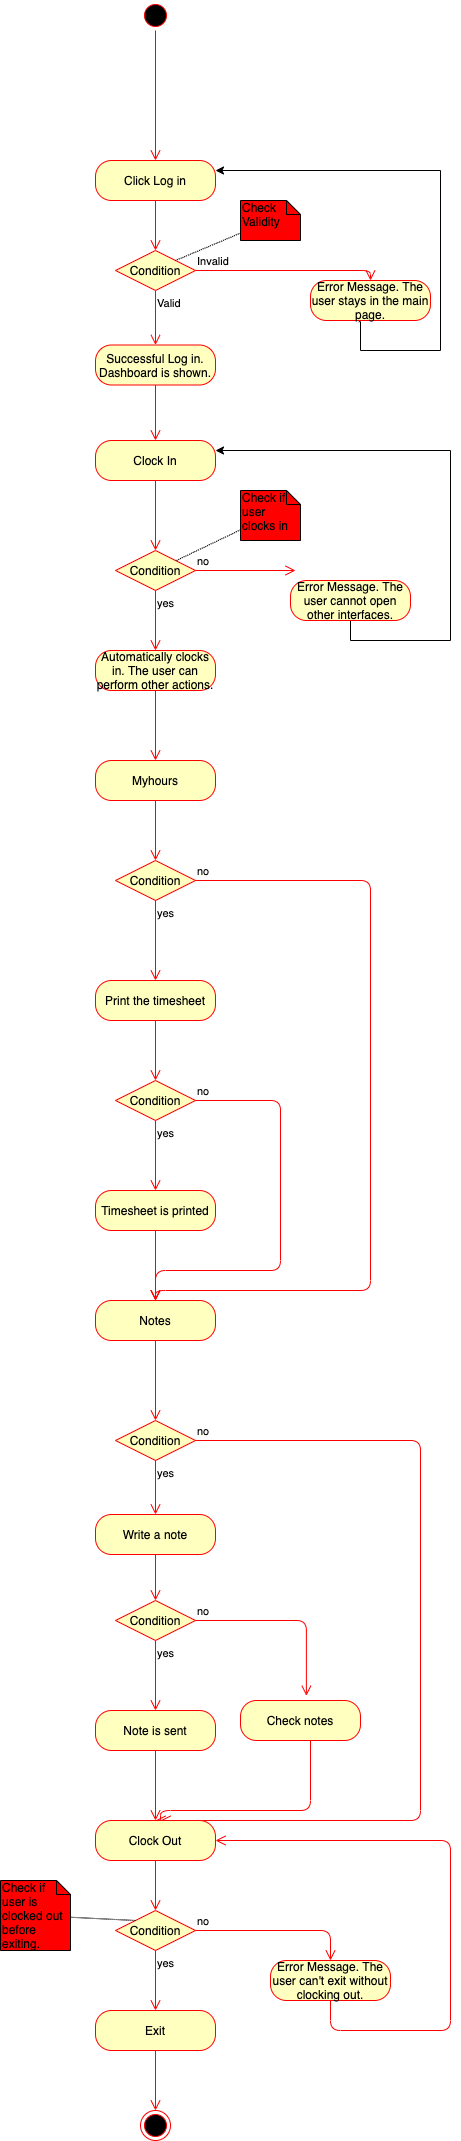

The diagram above was exported from draw.io. Its source (the exported page's mxGraphModel, read from the mxfile embedded in the PNG):
<mxGraphModel dx="786" dy="465" grid="1" gridSize="10" guides="1" tooltips="1" connect="1" arrows="1" fold="1" page="1" pageScale="1" pageWidth="827" pageHeight="1169" math="0" shadow="0">
  <root>
    <mxCell id="0" />
    <mxCell id="1" parent="0" />
    <mxCell id="I0RRrzLK5wwq5WnygX9O-1" value="" style="ellipse;html=1;shape=startState;fillColor=#000000;strokeColor=#ff0000;" parent="1" vertex="1">
      <mxGeometry x="390" y="220" width="30" height="30" as="geometry" />
    </mxCell>
    <mxCell id="I0RRrzLK5wwq5WnygX9O-2" value="" style="edgeStyle=orthogonalEdgeStyle;html=1;verticalAlign=bottom;endArrow=open;endSize=8;strokeColor=#ff0000;entryX=0.5;entryY=0;entryDx=0;entryDy=0;" parent="1" source="I0RRrzLK5wwq5WnygX9O-1" target="I0RRrzLK5wwq5WnygX9O-3" edge="1">
      <mxGeometry relative="1" as="geometry">
        <mxPoint x="405" y="310" as="targetPoint" />
      </mxGeometry>
    </mxCell>
    <mxCell id="I0RRrzLK5wwq5WnygX9O-3" value="Click Log in" style="rounded=1;whiteSpace=wrap;html=1;arcSize=40;fontColor=#000000;fillColor=#ffffc0;strokeColor=#ff0000;" parent="1" vertex="1">
      <mxGeometry x="345" y="380" width="120" height="40" as="geometry" />
    </mxCell>
    <mxCell id="I0RRrzLK5wwq5WnygX9O-4" value="" style="edgeStyle=orthogonalEdgeStyle;html=1;verticalAlign=bottom;endArrow=open;endSize=8;strokeColor=#ff0000;" parent="1" source="I0RRrzLK5wwq5WnygX9O-22" edge="1">
      <mxGeometry relative="1" as="geometry">
        <mxPoint x="405" y="510" as="targetPoint" />
        <Array as="points">
          <mxPoint x="405" y="500" />
          <mxPoint x="405" y="500" />
        </Array>
      </mxGeometry>
    </mxCell>
    <mxCell id="I0RRrzLK5wwq5WnygX9O-9" value="Successful Log in. Dashboard is shown." style="rounded=1;whiteSpace=wrap;html=1;arcSize=40;fontColor=#000000;fillColor=#ffffc0;strokeColor=#ff0000;" parent="1" vertex="1">
      <mxGeometry x="345" y="564.5" width="120" height="40" as="geometry" />
    </mxCell>
    <mxCell id="I0RRrzLK5wwq5WnygX9O-10" value="" style="edgeStyle=orthogonalEdgeStyle;html=1;verticalAlign=bottom;endArrow=open;endSize=8;strokeColor=#ff0000;entryX=0.5;entryY=0;entryDx=0;entryDy=0;" parent="1" source="I0RRrzLK5wwq5WnygX9O-9" target="I0RRrzLK5wwq5WnygX9O-17" edge="1">
      <mxGeometry relative="1" as="geometry">
        <mxPoint x="540" y="630" as="targetPoint" />
        <Array as="points" />
      </mxGeometry>
    </mxCell>
    <mxCell id="I0RRrzLK5wwq5WnygX9O-25" style="edgeStyle=orthogonalEdgeStyle;rounded=0;orthogonalLoop=1;jettySize=auto;html=1;entryX=1;entryY=0.25;entryDx=0;entryDy=0;exitX=0.403;exitY=1.029;exitDx=0;exitDy=0;exitPerimeter=0;" parent="1" source="I0RRrzLK5wwq5WnygX9O-13" target="I0RRrzLK5wwq5WnygX9O-3" edge="1">
      <mxGeometry relative="1" as="geometry">
        <mxPoint x="602" y="600" as="sourcePoint" />
        <Array as="points">
          <mxPoint x="610" y="541" />
          <mxPoint x="610" y="570" />
          <mxPoint x="690" y="570" />
          <mxPoint x="690" y="390" />
        </Array>
      </mxGeometry>
    </mxCell>
    <mxCell id="I0RRrzLK5wwq5WnygX9O-13" value="Error Message. The user stays in the main page." style="rounded=1;whiteSpace=wrap;html=1;arcSize=40;fontColor=#000000;fillColor=#ffffc0;strokeColor=#ff0000;" parent="1" vertex="1">
      <mxGeometry x="560" y="500" width="120" height="40" as="geometry" />
    </mxCell>
    <mxCell id="I0RRrzLK5wwq5WnygX9O-17" value="Clock In" style="rounded=1;whiteSpace=wrap;html=1;arcSize=40;fontColor=#000000;fillColor=#ffffc0;strokeColor=#ff0000;" parent="1" vertex="1">
      <mxGeometry x="345" y="660" width="120" height="40" as="geometry" />
    </mxCell>
    <mxCell id="I0RRrzLK5wwq5WnygX9O-18" value="" style="edgeStyle=orthogonalEdgeStyle;html=1;verticalAlign=bottom;endArrow=open;endSize=8;strokeColor=#ff0000;entryX=0.5;entryY=0;entryDx=0;entryDy=0;" parent="1" source="I0RRrzLK5wwq5WnygX9O-17" target="I0RRrzLK5wwq5WnygX9O-27" edge="1">
      <mxGeometry relative="1" as="geometry">
        <mxPoint x="405" y="760" as="targetPoint" />
        <Array as="points" />
      </mxGeometry>
    </mxCell>
    <mxCell id="I0RRrzLK5wwq5WnygX9O-23" value="Invalid" style="edgeStyle=orthogonalEdgeStyle;html=1;align=left;verticalAlign=bottom;endArrow=open;endSize=8;strokeColor=#ff0000;entryX=0.5;entryY=0;entryDx=0;entryDy=0;" parent="1" source="I0RRrzLK5wwq5WnygX9O-22" target="I0RRrzLK5wwq5WnygX9O-13" edge="1">
      <mxGeometry x="-1" relative="1" as="geometry">
        <mxPoint x="580" y="470" as="targetPoint" />
      </mxGeometry>
    </mxCell>
    <mxCell id="I0RRrzLK5wwq5WnygX9O-24" value="Valid" style="edgeStyle=orthogonalEdgeStyle;html=1;align=left;verticalAlign=top;endArrow=open;endSize=8;strokeColor=#ff0000;entryX=0.5;entryY=0;entryDx=0;entryDy=0;" parent="1" source="I0RRrzLK5wwq5WnygX9O-22" target="I0RRrzLK5wwq5WnygX9O-9" edge="1">
      <mxGeometry x="-1" relative="1" as="geometry">
        <mxPoint x="400" y="610" as="targetPoint" />
      </mxGeometry>
    </mxCell>
    <mxCell id="I0RRrzLK5wwq5WnygX9O-22" value="Condition" style="rhombus;whiteSpace=wrap;html=1;fillColor=#ffffc0;strokeColor=#ff0000;" parent="1" vertex="1">
      <mxGeometry x="365" y="470" width="80" height="40" as="geometry" />
    </mxCell>
    <mxCell id="I0RRrzLK5wwq5WnygX9O-26" value="" style="edgeStyle=orthogonalEdgeStyle;html=1;verticalAlign=bottom;endArrow=open;endSize=8;strokeColor=#ff0000;" parent="1" source="I0RRrzLK5wwq5WnygX9O-3" target="I0RRrzLK5wwq5WnygX9O-22" edge="1">
      <mxGeometry relative="1" as="geometry">
        <mxPoint x="405" y="510" as="targetPoint" />
        <mxPoint x="405" y="420" as="sourcePoint" />
        <Array as="points" />
      </mxGeometry>
    </mxCell>
    <mxCell id="I0RRrzLK5wwq5WnygX9O-27" value="Condition" style="rhombus;whiteSpace=wrap;html=1;fillColor=#ffffc0;strokeColor=#ff0000;" parent="1" vertex="1">
      <mxGeometry x="365" y="770" width="80" height="40" as="geometry" />
    </mxCell>
    <mxCell id="I0RRrzLK5wwq5WnygX9O-28" value="no" style="edgeStyle=orthogonalEdgeStyle;html=1;align=left;verticalAlign=bottom;endArrow=open;endSize=8;strokeColor=#ff0000;" parent="1" source="I0RRrzLK5wwq5WnygX9O-27" edge="1">
      <mxGeometry x="-1" relative="1" as="geometry">
        <mxPoint x="545" y="790" as="targetPoint" />
      </mxGeometry>
    </mxCell>
    <mxCell id="I0RRrzLK5wwq5WnygX9O-29" value="yes" style="edgeStyle=orthogonalEdgeStyle;html=1;align=left;verticalAlign=top;endArrow=open;endSize=8;strokeColor=#ff0000;entryX=0.5;entryY=0;entryDx=0;entryDy=0;" parent="1" source="I0RRrzLK5wwq5WnygX9O-27" target="I0RRrzLK5wwq5WnygX9O-32" edge="1">
      <mxGeometry x="-1" relative="1" as="geometry">
        <mxPoint x="405" y="870" as="targetPoint" />
      </mxGeometry>
    </mxCell>
    <mxCell id="I0RRrzLK5wwq5WnygX9O-31" style="edgeStyle=orthogonalEdgeStyle;rounded=0;orthogonalLoop=1;jettySize=auto;html=1;entryX=1;entryY=0.25;entryDx=0;entryDy=0;" parent="1" source="I0RRrzLK5wwq5WnygX9O-30" target="I0RRrzLK5wwq5WnygX9O-17" edge="1">
      <mxGeometry relative="1" as="geometry">
        <Array as="points">
          <mxPoint x="600" y="860" />
          <mxPoint x="700" y="860" />
          <mxPoint x="700" y="670" />
        </Array>
      </mxGeometry>
    </mxCell>
    <mxCell id="I0RRrzLK5wwq5WnygX9O-30" value="Error Message. The user cannot open other interfaces." style="rounded=1;whiteSpace=wrap;html=1;arcSize=40;fontColor=#000000;fillColor=#ffffc0;strokeColor=#ff0000;" parent="1" vertex="1">
      <mxGeometry x="540" y="800" width="120" height="40" as="geometry" />
    </mxCell>
    <mxCell id="I0RRrzLK5wwq5WnygX9O-32" value="Automatically clocks in. The user can perform other actions." style="rounded=1;whiteSpace=wrap;html=1;arcSize=40;fontColor=#000000;fillColor=#ffffc0;strokeColor=#ff0000;" parent="1" vertex="1">
      <mxGeometry x="345" y="870" width="120" height="40" as="geometry" />
    </mxCell>
    <mxCell id="I0RRrzLK5wwq5WnygX9O-33" value="" style="edgeStyle=orthogonalEdgeStyle;html=1;verticalAlign=bottom;endArrow=open;endSize=8;strokeColor=#ff0000;entryX=0.5;entryY=0;entryDx=0;entryDy=0;" parent="1" source="I0RRrzLK5wwq5WnygX9O-32" target="I0RRrzLK5wwq5WnygX9O-34" edge="1">
      <mxGeometry relative="1" as="geometry">
        <mxPoint x="405" y="1000" as="targetPoint" />
      </mxGeometry>
    </mxCell>
    <mxCell id="I0RRrzLK5wwq5WnygX9O-34" value="Myhours" style="rounded=1;whiteSpace=wrap;html=1;arcSize=40;fontColor=#000000;fillColor=#ffffc0;strokeColor=#ff0000;" parent="1" vertex="1">
      <mxGeometry x="345" y="980" width="120" height="40" as="geometry" />
    </mxCell>
    <mxCell id="I0RRrzLK5wwq5WnygX9O-35" value="" style="edgeStyle=orthogonalEdgeStyle;html=1;verticalAlign=bottom;endArrow=open;endSize=8;strokeColor=#ff0000;entryX=0.5;entryY=0;entryDx=0;entryDy=0;" parent="1" source="I0RRrzLK5wwq5WnygX9O-34" target="I0RRrzLK5wwq5WnygX9O-36" edge="1">
      <mxGeometry relative="1" as="geometry">
        <mxPoint x="405" y="1110" as="targetPoint" />
      </mxGeometry>
    </mxCell>
    <mxCell id="I0RRrzLK5wwq5WnygX9O-36" value="Condition" style="rhombus;whiteSpace=wrap;html=1;fillColor=#ffffc0;strokeColor=#ff0000;" parent="1" vertex="1">
      <mxGeometry x="365" y="1080" width="80" height="40" as="geometry" />
    </mxCell>
    <mxCell id="I0RRrzLK5wwq5WnygX9O-37" value="no" style="edgeStyle=orthogonalEdgeStyle;html=1;align=left;verticalAlign=bottom;endArrow=open;endSize=8;strokeColor=#ff0000;" parent="1" source="I0RRrzLK5wwq5WnygX9O-36" edge="1">
      <mxGeometry x="-1" relative="1" as="geometry">
        <mxPoint x="405" y="1520" as="targetPoint" />
        <Array as="points">
          <mxPoint x="620" y="1100" />
          <mxPoint x="620" y="1510" />
          <mxPoint x="405" y="1510" />
        </Array>
      </mxGeometry>
    </mxCell>
    <mxCell id="I0RRrzLK5wwq5WnygX9O-38" value="yes" style="edgeStyle=orthogonalEdgeStyle;html=1;align=left;verticalAlign=top;endArrow=open;endSize=8;strokeColor=#ff0000;entryX=0.5;entryY=0;entryDx=0;entryDy=0;" parent="1" source="I0RRrzLK5wwq5WnygX9O-36" target="I0RRrzLK5wwq5WnygX9O-39" edge="1">
      <mxGeometry x="-1" relative="1" as="geometry">
        <mxPoint x="405" y="1210" as="targetPoint" />
      </mxGeometry>
    </mxCell>
    <mxCell id="I0RRrzLK5wwq5WnygX9O-39" value="Print the timesheet" style="rounded=1;whiteSpace=wrap;html=1;arcSize=40;fontColor=#000000;fillColor=#ffffc0;strokeColor=#ff0000;" parent="1" vertex="1">
      <mxGeometry x="345" y="1200" width="120" height="40" as="geometry" />
    </mxCell>
    <mxCell id="I0RRrzLK5wwq5WnygX9O-40" value="" style="edgeStyle=orthogonalEdgeStyle;html=1;verticalAlign=bottom;endArrow=open;endSize=8;strokeColor=#ff0000;entryX=0.5;entryY=0;entryDx=0;entryDy=0;" parent="1" source="I0RRrzLK5wwq5WnygX9O-39" target="I0RRrzLK5wwq5WnygX9O-48" edge="1">
      <mxGeometry relative="1" as="geometry">
        <mxPoint x="405" y="1290" as="targetPoint" />
      </mxGeometry>
    </mxCell>
    <mxCell id="I0RRrzLK5wwq5WnygX9O-48" value="Condition" style="rhombus;whiteSpace=wrap;html=1;fillColor=#ffffc0;strokeColor=#ff0000;" parent="1" vertex="1">
      <mxGeometry x="365" y="1300" width="80" height="40" as="geometry" />
    </mxCell>
    <mxCell id="I0RRrzLK5wwq5WnygX9O-49" value="no" style="edgeStyle=orthogonalEdgeStyle;html=1;align=left;verticalAlign=bottom;endArrow=open;endSize=8;strokeColor=#ff0000;entryX=0.5;entryY=0;entryDx=0;entryDy=0;" parent="1" source="I0RRrzLK5wwq5WnygX9O-48" target="I0RRrzLK5wwq5WnygX9O-53" edge="1">
      <mxGeometry x="-1" relative="1" as="geometry">
        <mxPoint x="545" y="1320" as="targetPoint" />
        <Array as="points">
          <mxPoint x="530" y="1320" />
          <mxPoint x="530" y="1490" />
          <mxPoint x="405" y="1490" />
        </Array>
      </mxGeometry>
    </mxCell>
    <mxCell id="I0RRrzLK5wwq5WnygX9O-50" value="yes" style="edgeStyle=orthogonalEdgeStyle;html=1;align=left;verticalAlign=top;endArrow=open;endSize=8;strokeColor=#ff0000;" parent="1" source="I0RRrzLK5wwq5WnygX9O-48" edge="1">
      <mxGeometry x="-1" relative="1" as="geometry">
        <mxPoint x="405" y="1410" as="targetPoint" />
      </mxGeometry>
    </mxCell>
    <mxCell id="I0RRrzLK5wwq5WnygX9O-51" value="Timesheet is printed" style="rounded=1;whiteSpace=wrap;html=1;arcSize=40;fontColor=#000000;fillColor=#ffffc0;strokeColor=#ff0000;" parent="1" vertex="1">
      <mxGeometry x="345" y="1410" width="120" height="40" as="geometry" />
    </mxCell>
    <mxCell id="I0RRrzLK5wwq5WnygX9O-52" value="" style="edgeStyle=orthogonalEdgeStyle;html=1;verticalAlign=bottom;endArrow=open;endSize=8;strokeColor=#ff0000;exitX=0.5;exitY=1;exitDx=0;exitDy=0;entryX=0.5;entryY=0;entryDx=0;entryDy=0;" parent="1" source="I0RRrzLK5wwq5WnygX9O-51" target="I0RRrzLK5wwq5WnygX9O-53" edge="1">
      <mxGeometry relative="1" as="geometry">
        <mxPoint x="405" y="1530" as="targetPoint" />
      </mxGeometry>
    </mxCell>
    <mxCell id="I0RRrzLK5wwq5WnygX9O-53" value="Notes" style="rounded=1;whiteSpace=wrap;html=1;arcSize=40;fontColor=#000000;fillColor=#ffffc0;strokeColor=#ff0000;" parent="1" vertex="1">
      <mxGeometry x="345" y="1520" width="120" height="40" as="geometry" />
    </mxCell>
    <mxCell id="I0RRrzLK5wwq5WnygX9O-54" value="" style="edgeStyle=orthogonalEdgeStyle;html=1;verticalAlign=bottom;endArrow=open;endSize=8;strokeColor=#ff0000;exitX=0.5;exitY=1;exitDx=0;exitDy=0;entryX=0.5;entryY=0;entryDx=0;entryDy=0;" parent="1" source="I0RRrzLK5wwq5WnygX9O-53" target="I0RRrzLK5wwq5WnygX9O-61" edge="1">
      <mxGeometry relative="1" as="geometry">
        <mxPoint x="405" y="1620" as="targetPoint" />
        <Array as="points" />
      </mxGeometry>
    </mxCell>
    <mxCell id="I0RRrzLK5wwq5WnygX9O-61" value="Condition" style="rhombus;whiteSpace=wrap;html=1;fillColor=#ffffc0;strokeColor=#ff0000;" parent="1" vertex="1">
      <mxGeometry x="365" y="1640" width="80" height="40" as="geometry" />
    </mxCell>
    <mxCell id="I0RRrzLK5wwq5WnygX9O-62" value="no" style="edgeStyle=orthogonalEdgeStyle;html=1;align=left;verticalAlign=bottom;endArrow=open;endSize=8;strokeColor=#ff0000;" parent="1" source="I0RRrzLK5wwq5WnygX9O-61" edge="1">
      <mxGeometry x="-1" relative="1" as="geometry">
        <mxPoint x="410" y="2040" as="targetPoint" />
        <Array as="points">
          <mxPoint x="670" y="1660" />
          <mxPoint x="670" y="2040" />
        </Array>
      </mxGeometry>
    </mxCell>
    <mxCell id="I0RRrzLK5wwq5WnygX9O-63" value="yes" style="edgeStyle=orthogonalEdgeStyle;html=1;align=left;verticalAlign=top;endArrow=open;endSize=8;strokeColor=#ff0000;entryX=0.5;entryY=0;entryDx=0;entryDy=0;" parent="1" source="I0RRrzLK5wwq5WnygX9O-61" target="I0RRrzLK5wwq5WnygX9O-65" edge="1">
      <mxGeometry x="-1" relative="1" as="geometry">
        <mxPoint x="405" y="2030" as="targetPoint" />
      </mxGeometry>
    </mxCell>
    <mxCell id="I0RRrzLK5wwq5WnygX9O-65" value="Write a note" style="rounded=1;whiteSpace=wrap;html=1;arcSize=40;fontColor=#000000;fillColor=#ffffc0;strokeColor=#ff0000;" parent="1" vertex="1">
      <mxGeometry x="345" y="1734" width="120" height="40" as="geometry" />
    </mxCell>
    <mxCell id="I0RRrzLK5wwq5WnygX9O-66" value="" style="edgeStyle=orthogonalEdgeStyle;html=1;verticalAlign=bottom;endArrow=open;endSize=8;strokeColor=#ff0000;entryX=0.5;entryY=0;entryDx=0;entryDy=0;" parent="1" source="I0RRrzLK5wwq5WnygX9O-65" target="I0RRrzLK5wwq5WnygX9O-69" edge="1">
      <mxGeometry relative="1" as="geometry">
        <mxPoint x="405" y="2060" as="targetPoint" />
      </mxGeometry>
    </mxCell>
    <mxCell id="I0RRrzLK5wwq5WnygX9O-69" value="Condition" style="rhombus;whiteSpace=wrap;html=1;fillColor=#ffffc0;strokeColor=#ff0000;" parent="1" vertex="1">
      <mxGeometry x="365" y="1820" width="80" height="40" as="geometry" />
    </mxCell>
    <mxCell id="I0RRrzLK5wwq5WnygX9O-70" value="no" style="edgeStyle=orthogonalEdgeStyle;html=1;align=left;verticalAlign=bottom;endArrow=open;endSize=8;strokeColor=#ff0000;entryX=0.549;entryY=-0.117;entryDx=0;entryDy=0;entryPerimeter=0;" parent="1" source="I0RRrzLK5wwq5WnygX9O-69" target="I0RRrzLK5wwq5WnygX9O-74" edge="1">
      <mxGeometry x="-1" relative="1" as="geometry">
        <mxPoint x="545" y="2090" as="targetPoint" />
      </mxGeometry>
    </mxCell>
    <mxCell id="I0RRrzLK5wwq5WnygX9O-71" value="yes" style="edgeStyle=orthogonalEdgeStyle;html=1;align=left;verticalAlign=top;endArrow=open;endSize=8;strokeColor=#ff0000;entryX=0.5;entryY=0;entryDx=0;entryDy=0;" parent="1" source="I0RRrzLK5wwq5WnygX9O-69" target="I0RRrzLK5wwq5WnygX9O-72" edge="1">
      <mxGeometry x="-1" relative="1" as="geometry">
        <mxPoint x="405" y="2170" as="targetPoint" />
      </mxGeometry>
    </mxCell>
    <mxCell id="I0RRrzLK5wwq5WnygX9O-72" value="Note is sent" style="rounded=1;whiteSpace=wrap;html=1;arcSize=40;fontColor=#000000;fillColor=#ffffc0;strokeColor=#ff0000;" parent="1" vertex="1">
      <mxGeometry x="345" y="1930" width="120" height="40" as="geometry" />
    </mxCell>
    <mxCell id="I0RRrzLK5wwq5WnygX9O-73" value="" style="edgeStyle=orthogonalEdgeStyle;html=1;verticalAlign=bottom;endArrow=open;endSize=8;strokeColor=#ff0000;entryX=0.5;entryY=0;entryDx=0;entryDy=0;" parent="1" source="I0RRrzLK5wwq5WnygX9O-72" target="I0RRrzLK5wwq5WnygX9O-76" edge="1">
      <mxGeometry relative="1" as="geometry">
        <mxPoint x="405" y="2280" as="targetPoint" />
      </mxGeometry>
    </mxCell>
    <mxCell id="I0RRrzLK5wwq5WnygX9O-74" value="Check notes" style="rounded=1;whiteSpace=wrap;html=1;arcSize=40;fontColor=#000000;fillColor=#ffffc0;strokeColor=#ff0000;" parent="1" vertex="1">
      <mxGeometry x="490" y="1920" width="120" height="40" as="geometry" />
    </mxCell>
    <mxCell id="I0RRrzLK5wwq5WnygX9O-75" value="" style="edgeStyle=orthogonalEdgeStyle;html=1;verticalAlign=bottom;endArrow=open;endSize=8;strokeColor=#ff0000;entryX=0.5;entryY=0;entryDx=0;entryDy=0;" parent="1" source="I0RRrzLK5wwq5WnygX9O-74" target="I0RRrzLK5wwq5WnygX9O-76" edge="1">
      <mxGeometry relative="1" as="geometry">
        <mxPoint x="410" y="2250" as="targetPoint" />
        <Array as="points">
          <mxPoint x="560" y="2030" />
          <mxPoint x="410" y="2030" />
          <mxPoint x="410" y="2040" />
        </Array>
      </mxGeometry>
    </mxCell>
    <mxCell id="I0RRrzLK5wwq5WnygX9O-76" value="Clock Out" style="rounded=1;whiteSpace=wrap;html=1;arcSize=40;fontColor=#000000;fillColor=#ffffc0;strokeColor=#ff0000;" parent="1" vertex="1">
      <mxGeometry x="345" y="2040" width="120" height="40" as="geometry" />
    </mxCell>
    <mxCell id="I0RRrzLK5wwq5WnygX9O-77" value="" style="edgeStyle=orthogonalEdgeStyle;html=1;verticalAlign=bottom;endArrow=open;endSize=8;strokeColor=#ff0000;entryX=0.5;entryY=0;entryDx=0;entryDy=0;" parent="1" source="I0RRrzLK5wwq5WnygX9O-76" target="I0RRrzLK5wwq5WnygX9O-85" edge="1">
      <mxGeometry relative="1" as="geometry">
        <mxPoint x="405" y="2120" as="targetPoint" />
      </mxGeometry>
    </mxCell>
    <mxCell id="I0RRrzLK5wwq5WnygX9O-85" value="Condition" style="rhombus;whiteSpace=wrap;html=1;fillColor=#ffffc0;strokeColor=#ff0000;" parent="1" vertex="1">
      <mxGeometry x="365" y="2130" width="80" height="40" as="geometry" />
    </mxCell>
    <mxCell id="I0RRrzLK5wwq5WnygX9O-86" value="no" style="edgeStyle=orthogonalEdgeStyle;html=1;align=left;verticalAlign=bottom;endArrow=open;endSize=8;strokeColor=#ff0000;entryX=0.5;entryY=0;entryDx=0;entryDy=0;" parent="1" source="I0RRrzLK5wwq5WnygX9O-85" target="I0RRrzLK5wwq5WnygX9O-88" edge="1">
      <mxGeometry x="-1" relative="1" as="geometry">
        <mxPoint x="545" y="2150" as="targetPoint" />
      </mxGeometry>
    </mxCell>
    <mxCell id="I0RRrzLK5wwq5WnygX9O-87" value="yes" style="edgeStyle=orthogonalEdgeStyle;html=1;align=left;verticalAlign=top;endArrow=open;endSize=8;strokeColor=#ff0000;entryX=0.5;entryY=0;entryDx=0;entryDy=0;" parent="1" source="I0RRrzLK5wwq5WnygX9O-85" target="I0RRrzLK5wwq5WnygX9O-91" edge="1">
      <mxGeometry x="-1" relative="1" as="geometry">
        <mxPoint x="405" y="2240" as="targetPoint" />
      </mxGeometry>
    </mxCell>
    <mxCell id="I0RRrzLK5wwq5WnygX9O-88" value="Error Message. The user can't exit without clocking out." style="rounded=1;whiteSpace=wrap;html=1;arcSize=40;fontColor=#000000;fillColor=#ffffc0;strokeColor=#ff0000;" parent="1" vertex="1">
      <mxGeometry x="520" y="2180" width="120" height="40" as="geometry" />
    </mxCell>
    <mxCell id="I0RRrzLK5wwq5WnygX9O-89" value="" style="edgeStyle=orthogonalEdgeStyle;html=1;verticalAlign=bottom;endArrow=open;endSize=8;strokeColor=#ff0000;entryX=1;entryY=0.5;entryDx=0;entryDy=0;" parent="1" source="I0RRrzLK5wwq5WnygX9O-88" target="I0RRrzLK5wwq5WnygX9O-76" edge="1">
      <mxGeometry relative="1" as="geometry">
        <mxPoint x="580" y="2280" as="targetPoint" />
        <Array as="points">
          <mxPoint x="580" y="2250" />
          <mxPoint x="700" y="2250" />
          <mxPoint x="700" y="2060" />
        </Array>
      </mxGeometry>
    </mxCell>
    <mxCell id="I0RRrzLK5wwq5WnygX9O-90" value="" style="ellipse;html=1;shape=endState;fillColor=#000000;strokeColor=#ff0000;" parent="1" vertex="1">
      <mxGeometry x="390" y="2330" width="30" height="30" as="geometry" />
    </mxCell>
    <mxCell id="I0RRrzLK5wwq5WnygX9O-91" value="Exit" style="rounded=1;whiteSpace=wrap;html=1;arcSize=40;fontColor=#000000;fillColor=#ffffc0;strokeColor=#ff0000;" parent="1" vertex="1">
      <mxGeometry x="345" y="2230" width="120" height="40" as="geometry" />
    </mxCell>
    <mxCell id="I0RRrzLK5wwq5WnygX9O-92" value="" style="edgeStyle=orthogonalEdgeStyle;html=1;verticalAlign=bottom;endArrow=open;endSize=8;strokeColor=#ff0000;" parent="1" source="I0RRrzLK5wwq5WnygX9O-91" edge="1">
      <mxGeometry relative="1" as="geometry">
        <mxPoint x="405" y="2330" as="targetPoint" />
      </mxGeometry>
    </mxCell>
    <mxCell id="TG1e524Kt4PMV_8-o_QR-2" style="rounded=0;orthogonalLoop=1;jettySize=auto;html=1;entryX=1;entryY=0;entryDx=0;entryDy=0;dashed=1;dashPattern=1 1;endArrow=none;endFill=0;" edge="1" parent="1" source="TG1e524Kt4PMV_8-o_QR-1" target="I0RRrzLK5wwq5WnygX9O-22">
      <mxGeometry relative="1" as="geometry" />
    </mxCell>
    <mxCell id="TG1e524Kt4PMV_8-o_QR-1" value="Check Validity" style="shape=note;whiteSpace=wrap;html=1;size=14;verticalAlign=top;align=left;spacingTop=-6;fillColor=#FF0000;" vertex="1" parent="1">
      <mxGeometry x="490" y="420" width="60" height="40" as="geometry" />
    </mxCell>
    <mxCell id="TG1e524Kt4PMV_8-o_QR-4" style="edgeStyle=none;rounded=0;orthogonalLoop=1;jettySize=auto;html=1;dashed=1;dashPattern=1 1;endArrow=none;endFill=0;" edge="1" parent="1" source="TG1e524Kt4PMV_8-o_QR-3" target="I0RRrzLK5wwq5WnygX9O-27">
      <mxGeometry relative="1" as="geometry" />
    </mxCell>
    <mxCell id="TG1e524Kt4PMV_8-o_QR-3" value="Check if user clocks in" style="shape=note;whiteSpace=wrap;html=1;size=14;verticalAlign=top;align=left;spacingTop=-6;fillColor=#FF0000;" vertex="1" parent="1">
      <mxGeometry x="490" y="710" width="60" height="50" as="geometry" />
    </mxCell>
    <mxCell id="TG1e524Kt4PMV_8-o_QR-6" style="edgeStyle=none;rounded=0;orthogonalLoop=1;jettySize=auto;html=1;entryX=0;entryY=0;entryDx=0;entryDy=0;dashed=1;dashPattern=1 1;endArrow=none;endFill=0;" edge="1" parent="1" source="TG1e524Kt4PMV_8-o_QR-5" target="I0RRrzLK5wwq5WnygX9O-85">
      <mxGeometry relative="1" as="geometry" />
    </mxCell>
    <mxCell id="TG1e524Kt4PMV_8-o_QR-5" value="Check if user is clocked out before exiting." style="shape=note;whiteSpace=wrap;html=1;size=14;verticalAlign=top;align=left;spacingTop=-6;fillColor=#FF0000;" vertex="1" parent="1">
      <mxGeometry x="250" y="2100" width="70" height="70" as="geometry" />
    </mxCell>
  </root>
</mxGraphModel>